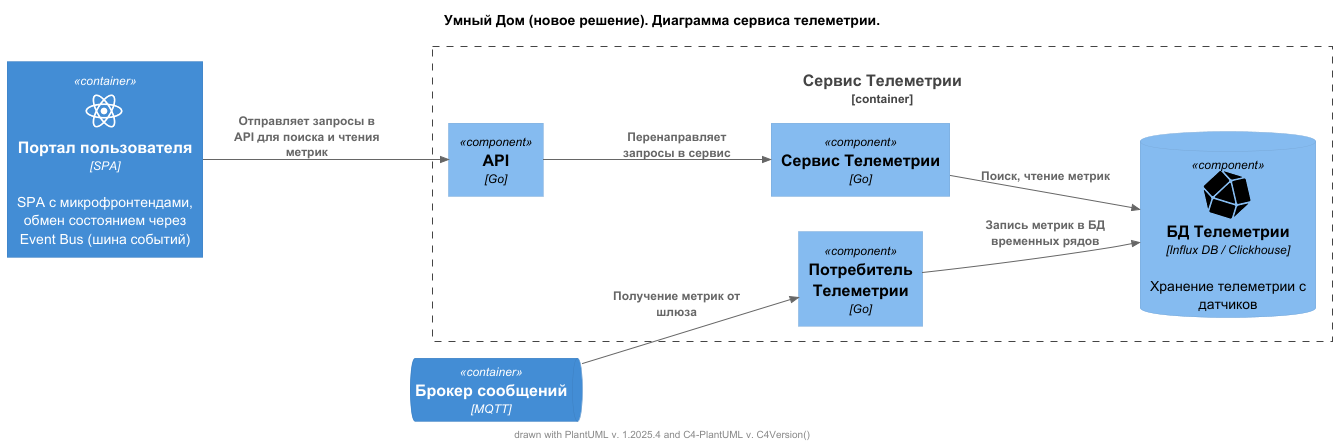

The diagram above was rendered by PlantUML. Its source (embedded in the PNG):
@startuml
title Умный Дом (новое решение). Диаграмма сервиса телеметрии.

footer drawn with PlantUML v. %version() and C4-PlantUML v. C4Version()
!include https://raw.githubusercontent.com/plantuml-stdlib/C4-PlantUML/master/C4_Component.puml
LAYOUT_LEFT_RIGHT()

!$ICONURL = "https://raw.githubusercontent.com/tupadr3/plantuml-icon-font-sprites/v3.0.0/icons"

!include $ICONURL/devicons/go.puml
!include $ICONURL/devicons/react.puml
!include $ICONURL/font-awesome-5/house_user.puml
!include $ICONURL/devicons2/influxdb_original.puml

Container_Boundary(device_service, "Сервис Телеметрии") {
    Component(api, "API", "Go")
    Component(telemetry_consumer, "Потребитель Телеметрии", "Go")
    Component(telemetry_service, "Сервис Телеметрии", "Go")
    ComponentDb(tsdb, "БД Телеметрии", "Хранение телеметрии с датчиков", $techn="Influx DB / Clickhouse", $sprite="influxdb_original")
}

Container(spa, "Портал пользователя", $techn="SPA", $sprite="react", $descr="SPA с микрофронтендами, обмен состоянием через Event Bus (шина событий)")
ContainerQueue(queue, "Брокер сообщений", $techn="MQTT")


Rel(spa, api, "Отправляет запросы в API для поиска и чтения метрик")
Rel(api, telemetry_service, "Перенаправляет запросы в сервис")

Rel(telemetry_service, tsdb, "Поиск, чтение метрик")
Rel(queue, telemetry_consumer, "Получение метрик от шлюза")
Rel(telemetry_consumer, tsdb, "Запись метрик в БД временных рядов")

@enduml